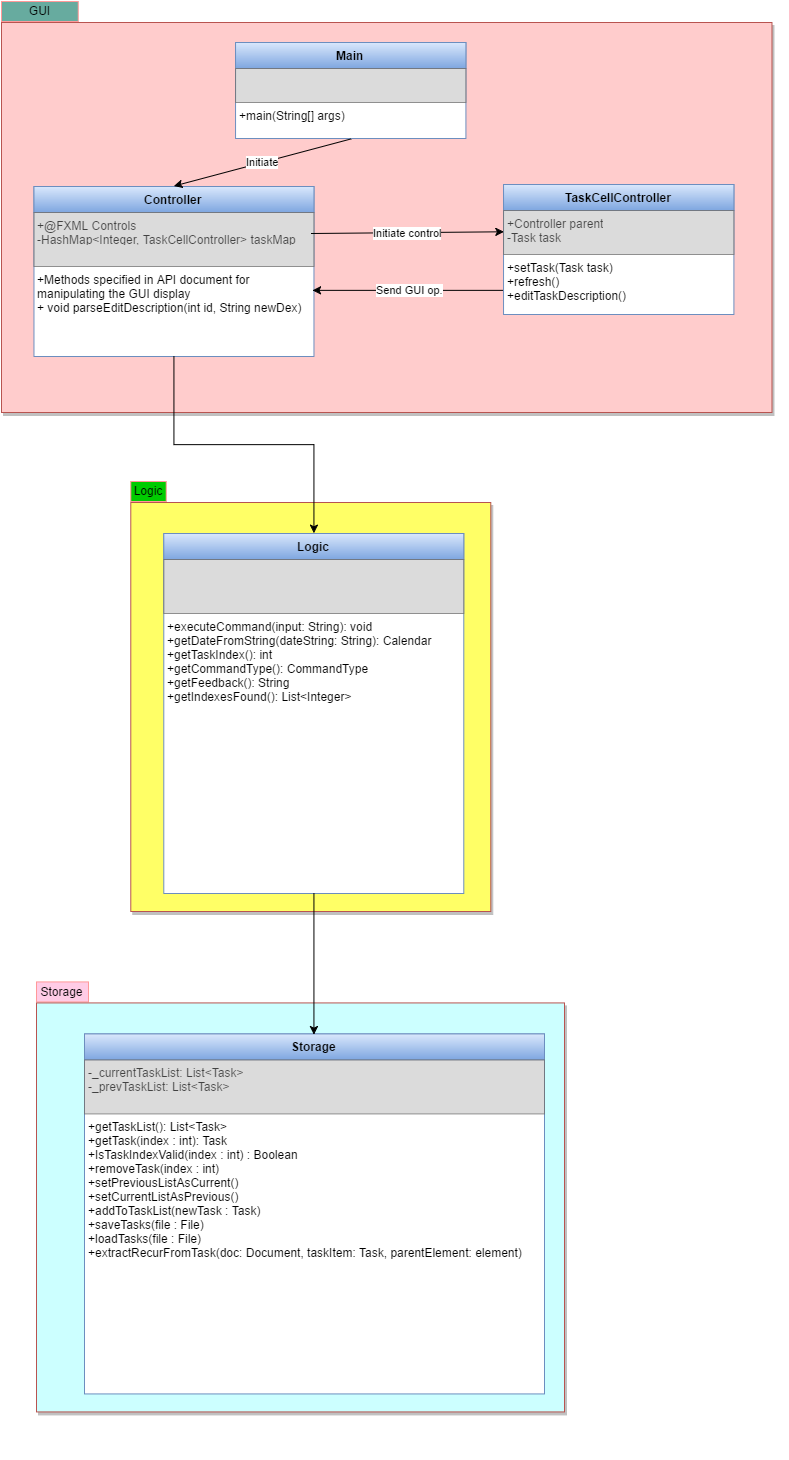

The diagram above was exported from draw.io. Its source (the exported page's mxGraphModel, read from the mxfile embedded in the PNG):
<mxGraphModel dx="1129" dy="673" grid="1" gridSize="10" guides="1" tooltips="1" connect="1" arrows="1" fold="1" page="1" pageScale="1" pageWidth="826" pageHeight="1169" background="#FFFFFF" math="0">
  <root>
    <mxCell id="0" />
    <mxCell id="1" parent="0" />
    <mxCell id="43" value="" style="group" parent="1" vertex="1" connectable="0">
      <mxGeometry x="10" y="11" width="800" height="411" as="geometry" />
    </mxCell>
    <mxCell id="34" value="" style="group" parent="43" vertex="1" connectable="0">
      <mxGeometry x="32.47232472324723" y="41" width="767.5276752767528" height="370" as="geometry" />
    </mxCell>
    <mxCell id="33" value="" style="group" parent="34" vertex="1" connectable="0">
      <mxGeometry width="767.5276752767528" height="370" as="geometry" />
    </mxCell>
    <mxCell id="40" value="" style="whiteSpace=wrap;html=1;shadow=1;align=left;plain-red;fillColor=#FFCCCC;gradientColor=none;" parent="33" vertex="1">
      <mxGeometry x="-32.47232472324723" y="-20" width="770.479704797048" height="390" as="geometry" />
    </mxCell>
    <mxCell id="7" value="" style="group" parent="33" vertex="1" connectable="0">
      <mxGeometry x="100.7867437164938" y="11" width="230.3696999234144" height="90" as="geometry" />
    </mxCell>
    <mxCell id="27" value="" style="group" parent="33" vertex="1" connectable="0">
      <mxGeometry y="134" width="413.28413284132847" height="198" as="geometry" />
    </mxCell>
    <mxCell id="18" value="" style="group" parent="27" vertex="1" connectable="0">
      <mxGeometry width="413.28413284132847" height="198" as="geometry" />
    </mxCell>
    <mxCell id="12" value="Controller" style="swimlane;html=1;fontStyle=1;align=center;verticalAlign=top;childLayout=stackLayout;horizontal=1;startSize=26;horizontalStack=0;resizeParent=1;resizeLast=0;collapsible=1;marginBottom=0;swimlaneFillColor=#ffffff;plain-blue" parent="18" vertex="1">
      <mxGeometry y="10" width="280" height="170" as="geometry">
        <mxRectangle width="80" height="26" as="alternateBounds" />
      </mxGeometry>
    </mxCell>
    <mxCell id="13" value="+@FXML Controls&lt;div&gt;-HashMap&amp;lt;Integer, TaskCellController&amp;gt; taskMap&lt;/div&gt;" style="text;html=1;align=left;verticalAlign=top;spacingLeft=4;spacingRight=4;whiteSpace=wrap;overflow=hidden;rotatable=0;points=[[0,0.5],[1,0.5]];portConstraint=eastwest;plain-gray;opacity=70;gradientColor=none;fillColor=#CCCCCC;" parent="12" vertex="1">
      <mxGeometry y="26" width="280" height="54" as="geometry" />
    </mxCell>
    <mxCell id="15" value="+Methods specified in API document for manipulating the GUI display&lt;div&gt;+ void parseEditDescription(int id, String newDex)&lt;/div&gt;" style="text;html=1;strokeColor=none;fillColor=none;align=left;verticalAlign=top;spacingLeft=4;spacingRight=4;whiteSpace=wrap;overflow=hidden;rotatable=0;points=[[0,0.5],[1,0.5]];portConstraint=eastwest;" parent="12" vertex="1">
      <mxGeometry y="80" width="280" height="80" as="geometry" />
    </mxCell>
    <mxCell id="28" value="" style="group" parent="33" vertex="1" connectable="0">
      <mxGeometry x="201.5734874329876" width="230.3696999234144" height="96" as="geometry" />
    </mxCell>
    <mxCell id="3" value="Main" style="swimlane;html=1;fontStyle=1;align=center;verticalAlign=top;childLayout=stackLayout;horizontal=1;startSize=26;horizontalStack=0;resizeParent=1;resizeLast=0;collapsible=1;marginBottom=0;swimlaneFillColor=#ffffff;plain-blue" parent="28" vertex="1">
      <mxGeometry width="230.3696999234144" height="96" as="geometry" />
    </mxCell>
    <mxCell id="25" value="&amp;nbsp;" style="text;html=1;align=left;verticalAlign=top;spacingLeft=4;spacingRight=4;whiteSpace=wrap;overflow=hidden;rotatable=0;points=[[0,0.5],[1,0.5]];portConstraint=eastwest;plain-gray;opacity=70;gradientColor=none;fillColor=#CCCCCC;" parent="3" vertex="1">
      <mxGeometry y="26" width="230.3696999234144" height="34" as="geometry" />
    </mxCell>
    <mxCell id="6" value="+main(String[] args)" style="text;html=1;strokeColor=none;fillColor=none;align=left;verticalAlign=top;spacingLeft=4;spacingRight=4;whiteSpace=wrap;overflow=hidden;rotatable=0;points=[[0,0.5],[1,0.5]];portConstraint=eastwest;" parent="3" vertex="1">
      <mxGeometry y="60" width="230.3696999234144" height="26" as="geometry" />
    </mxCell>
    <mxCell id="19" value="Initiate" style="endArrow=classic;html=1;exitX=0.5;exitY=1;entryX=0.5;entryY=0;" parent="33" source="3" target="12" edge="1">
      <mxGeometry width="50" height="50" relative="1" as="geometry">
        <mxPoint x="-100.7867437164938" y="35" as="sourcePoint" />
        <mxPoint x="-100.7867437164938" y="85" as="targetPoint" />
      </mxGeometry>
    </mxCell>
    <mxCell id="31" value="Initiate control" style="endArrow=classic;html=1;entryX=0;entryY=0.5;" parent="33" target="9" edge="1">
      <mxGeometry width="50" height="50" relative="1" as="geometry">
        <mxPoint x="277.52767527675275" y="191" as="sourcePoint" />
        <mxPoint x="-28.7962124904268" y="-15" as="targetPoint" />
      </mxGeometry>
    </mxCell>
    <mxCell id="32" value="Send GUI op." style="endArrow=classic;html=1;exitX=0.018;exitY=0.692;exitPerimeter=0;entryX=0.993;entryY=0.301;entryPerimeter=0;" parent="33" source="11" target="15" edge="1">
      <mxGeometry width="50" height="50" relative="1" as="geometry">
        <mxPoint x="403.1469748659752" y="245" as="sourcePoint" />
        <mxPoint x="292.2509225092251" y="245" as="targetPoint" />
      </mxGeometry>
    </mxCell>
    <mxCell id="71" value="" style="group" parent="33" vertex="1" connectable="0">
      <mxGeometry x="469.5676390726172" y="142" width="230.3696999234144" height="130" as="geometry" />
    </mxCell>
    <mxCell id="30" value="" style="group" parent="71" vertex="1" connectable="0">
      <mxGeometry width="230.3696999234144" height="130" as="geometry" />
    </mxCell>
    <mxCell id="29" value="" style="group" parent="30" vertex="1" connectable="0">
      <mxGeometry width="230.3696999234144" height="130" as="geometry" />
    </mxCell>
    <mxCell id="26" value="" style="group" parent="29" vertex="1" connectable="0">
      <mxGeometry width="230.3696999234144" height="130" as="geometry" />
    </mxCell>
    <mxCell id="21" value="" style="group" parent="26" vertex="1" connectable="0">
      <mxGeometry width="230.3696999234144" height="130" as="geometry" />
    </mxCell>
    <mxCell id="20" value="" style="group" parent="21" vertex="1" connectable="0">
      <mxGeometry width="230.3696999234144" height="130" as="geometry" />
    </mxCell>
    <mxCell id="8" value="TaskCellController" style="swimlane;html=1;fontStyle=1;align=center;verticalAlign=top;childLayout=stackLayout;horizontal=1;startSize=26;horizontalStack=0;resizeParent=1;resizeLast=0;collapsible=1;marginBottom=0;swimlaneFillColor=#ffffff;plain-blue" parent="20" vertex="1">
      <mxGeometry width="230.3696999234144" height="130" as="geometry" />
    </mxCell>
    <mxCell id="9" value="+Controller parent&lt;div&gt;-Task task&lt;/div&gt;" style="text;html=1;align=left;verticalAlign=top;spacingLeft=4;spacingRight=4;whiteSpace=wrap;overflow=hidden;rotatable=0;points=[[0,0.5],[1,0.5]];portConstraint=eastwest;plain-gray;opacity=70;gradientColor=none;fillColor=#CCCCCC;" parent="8" vertex="1">
      <mxGeometry y="26" width="230.3696999234144" height="44" as="geometry" />
    </mxCell>
    <mxCell id="11" value="+setTask(Task task)&lt;div&gt;+refresh()&lt;/div&gt;&lt;div&gt;+editTaskDescription()&lt;/div&gt;" style="text;html=1;strokeColor=none;fillColor=none;align=left;verticalAlign=top;spacingLeft=4;spacingRight=4;whiteSpace=wrap;overflow=hidden;rotatable=0;points=[[0,0.5],[1,0.5]];portConstraint=eastwest;" parent="8" vertex="1">
      <mxGeometry y="70" width="230.3696999234144" height="52" as="geometry" />
    </mxCell>
    <mxCell id="42" value="GUI" style="whiteSpace=wrap;html=1;shadow=0;strokeColor=#FF9999;align=center;fillColor=#67AB9F;" parent="43" vertex="1">
      <mxGeometry width="76.75276752767529" height="20" as="geometry" />
    </mxCell>
    <mxCell id="54" value="" style="group" parent="1" vertex="1" connectable="0">
      <mxGeometry x="203" y="1180" width="440" height="550" as="geometry" />
    </mxCell>
    <mxCell id="85" value="" style="group" vertex="1" connectable="0" parent="1">
      <mxGeometry x="139.28571428571433" y="491" width="440" height="430" as="geometry" />
    </mxCell>
    <mxCell id="76" value="" style="group" vertex="1" connectable="0" parent="85">
      <mxGeometry width="440" height="430" as="geometry" />
    </mxCell>
    <mxCell id="77" value="Logic" style="whiteSpace=wrap;html=1;shadow=0;strokeColor=#FF9999;align=center;fillColor=#00CC00;" vertex="1" parent="76">
      <mxGeometry width="35.45454545454545" height="20" as="geometry" />
    </mxCell>
    <mxCell id="78" value="" style="whiteSpace=wrap;html=1;shadow=1;align=left;plain-red;fillColor=#FFFF66;gradientColor=none;" vertex="1" parent="76">
      <mxGeometry y="21" width="360" height="409" as="geometry" />
    </mxCell>
    <mxCell id="79" value="" style="group" vertex="1" connectable="0" parent="76">
      <mxGeometry x="61.55660377358491" y="52" width="106.41509433962266" height="90" as="geometry" />
    </mxCell>
    <mxCell id="80" value="" style="group" vertex="1" connectable="0" parent="76">
      <mxGeometry x="33" y="52" width="407" height="360" as="geometry" />
    </mxCell>
    <mxCell id="81" value="Logic" style="swimlane;html=1;fontStyle=1;align=center;verticalAlign=top;childLayout=stackLayout;horizontal=1;startSize=26;horizontalStack=0;resizeParent=1;resizeLast=0;collapsible=1;marginBottom=0;swimlaneFillColor=#ffffff;plain-blue" vertex="1" parent="80">
      <mxGeometry width="300" height="360" as="geometry" />
    </mxCell>
    <mxCell id="82" value="" style="text;html=1;align=left;verticalAlign=top;spacingLeft=4;spacingRight=4;whiteSpace=wrap;overflow=hidden;rotatable=0;points=[[0,0.5],[1,0.5]];portConstraint=eastwest;opacity=70;plain-gray;gradientColor=none;fillColor=#CCCCCC;" vertex="1" parent="81">
      <mxGeometry y="26" width="300" height="54" as="geometry" />
    </mxCell>
    <mxCell id="83" value="+executeCommand(input: String): void&lt;div&gt;+getDateFromString(dateString: String): Calendar&lt;/div&gt;&lt;div&gt;+getTaskIndex(): int&lt;/div&gt;&lt;div&gt;+getCommandType(): CommandType&lt;/div&gt;&lt;div&gt;+getFeedback(): String&lt;/div&gt;&lt;div&gt;+getIndexesFound(): List&amp;lt;Integer&amp;gt;&lt;/div&gt;" style="text;html=1;strokeColor=none;fillColor=none;align=left;verticalAlign=top;spacingLeft=4;spacingRight=4;whiteSpace=wrap;overflow=hidden;rotatable=0;points=[[0,0.5],[1,0.5]];portConstraint=eastwest;" vertex="1" parent="81">
      <mxGeometry y="80" width="300" height="280" as="geometry" />
    </mxCell>
    <mxCell id="86" value="" style="group" vertex="1" connectable="0" parent="1">
      <mxGeometry x="45" y="991.4285714285714" width="528" height="430" as="geometry" />
    </mxCell>
    <mxCell id="75" value="" style="group" parent="86" vertex="1" connectable="0">
      <mxGeometry width="528" height="430" as="geometry" />
    </mxCell>
    <mxCell id="69" value="Storage" style="whiteSpace=wrap;html=1;shadow=0;strokeColor=#FF9999;align=center;fillColor=#FFCCE6;" parent="75" vertex="1">
      <mxGeometry width="52" height="20" as="geometry" />
    </mxCell>
    <mxCell id="47" value="" style="whiteSpace=wrap;html=1;shadow=1;align=left;plain-red;fillColor=#CCFFFF;gradientColor=none;" parent="75" vertex="1">
      <mxGeometry y="21" width="528" height="409" as="geometry" />
    </mxCell>
    <mxCell id="48" value="" style="group" parent="75" vertex="1" connectable="0">
      <mxGeometry x="90.28301886792454" y="52" width="156.07547169811323" height="90" as="geometry" />
    </mxCell>
    <mxCell id="74" value="" style="group" parent="75" vertex="1" connectable="0">
      <mxGeometry x="48" y="52" width="460" height="360" as="geometry" />
    </mxCell>
    <mxCell id="55" value="Storage" style="swimlane;html=1;fontStyle=1;align=center;verticalAlign=top;childLayout=stackLayout;horizontal=1;startSize=26;horizontalStack=0;resizeParent=1;resizeLast=0;collapsible=1;marginBottom=0;swimlaneFillColor=#ffffff;plain-blue" parent="74" vertex="1">
      <mxGeometry width="460" height="360" as="geometry" />
    </mxCell>
    <mxCell id="56" value="-_currentTaskList: List&amp;lt;Task&amp;gt;&lt;div&gt;-_prevTaskList: List&amp;lt;Task&amp;gt;&lt;/div&gt;&lt;div&gt;&lt;br&gt;&lt;/div&gt;" style="text;html=1;align=left;verticalAlign=top;spacingLeft=4;spacingRight=4;whiteSpace=wrap;overflow=hidden;rotatable=0;points=[[0,0.5],[1,0.5]];portConstraint=eastwest;opacity=70;plain-gray;gradientColor=none;fillColor=#CCCCCC;" parent="55" vertex="1">
      <mxGeometry y="26" width="460" height="54" as="geometry" />
    </mxCell>
    <mxCell id="57" value="+getTaskList(): List&amp;lt;Task&amp;gt;&lt;div&gt;+getTask(index : int): Task&lt;/div&gt;&lt;div&gt;+IsTaskIndexValid(index : int) : Boolean&lt;/div&gt;&lt;div&gt;+removeTask(index : int)&lt;/div&gt;&lt;div&gt;+setPreviousListAsCurrent()&lt;/div&gt;&lt;div&gt;+setCurrentListAsPrevious()&lt;/div&gt;&lt;div&gt;+addToTaskList(newTask : Task)&lt;/div&gt;&lt;div&gt;+saveTasks(file : File)&lt;/div&gt;&lt;div&gt;+loadTasks(file : File)&lt;/div&gt;&lt;div&gt;+extractRecurFromTask(doc: Document, taskItem: Task, parentElement: element)&lt;/div&gt;" style="text;html=1;strokeColor=none;fillColor=none;align=left;verticalAlign=top;spacingLeft=4;spacingRight=4;whiteSpace=wrap;overflow=hidden;rotatable=0;points=[[0,0.5],[1,0.5]];portConstraint=eastwest;" parent="55" vertex="1">
      <mxGeometry y="80" width="460" height="280" as="geometry" />
    </mxCell>
    <mxCell id="87" style="edgeStyle=orthogonalEdgeStyle;rounded=0;html=1;exitX=0.5;exitY=1;entryX=0.5;entryY=0;jettySize=auto;orthogonalLoop=1;" edge="1" parent="1" source="12" target="81">
      <mxGeometry relative="1" as="geometry" />
    </mxCell>
    <mxCell id="88" style="edgeStyle=orthogonalEdgeStyle;rounded=0;html=1;exitX=0.5;exitY=1;entryX=0.5;entryY=0;jettySize=auto;orthogonalLoop=1;" edge="1" parent="1" source="81" target="55">
      <mxGeometry relative="1" as="geometry" />
    </mxCell>
  </root>
</mxGraphModel>